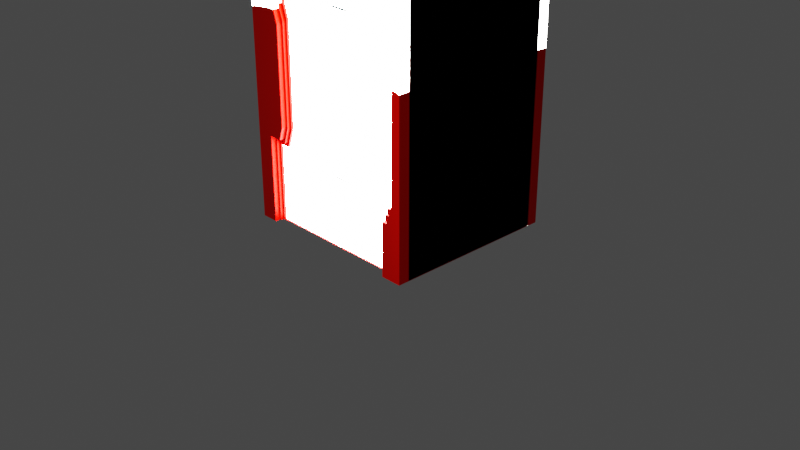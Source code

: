 # Source: porta.blend  (saved by Blender 3.0.42; exported with 4.5.12 LTS)
import bpy
from mathutils import Matrix  # noqa: F401  (used for matrix-valued properties, if any)

bpy.ops.wm.read_factory_settings(use_empty=True)
scene = bpy.context.scene
scene.name = 'Scene'

# ---- collections
col_collection = bpy.data.collections.new('Collection'); scene.collection.children.link(col_collection)

# ---- materials (node trees are filled in below, after node groups)
mat_material_002 = bpy.data.materials.new('Material.002')
mat_material_002.use_transparent_shadow = False
mat_material_001 = bpy.data.materials.new('Material.001')
mat_material_001.use_transparent_shadow = False
mat_material_003 = bpy.data.materials.new('Material.003')
mat_material_003.use_transparent_shadow = False

# ---- material node trees
mat_material_002.use_nodes = True; mat_material_002.node_tree.nodes.clear()
_N = mat_material_002.node_tree.nodes; _L = mat_material_002.node_tree.links
n0 = _N.new('ShaderNodeBsdfPrincipled'); n0.name = 'Principled BSDF'; n0.location = (10, 300)
n0.distribution = 'GGX'
n0.subsurface_method = 'RANDOM_WALK_SKIN'
n0.inputs[0].default_value = (255.0, 251.0, 231.0, 1.0)
n0.inputs[3].default_value = 1.45
n0.inputs[27].default_value = (0.0, 0.0, 0.0, 1.0)
n0.inputs[28].default_value = 1.0
n1 = _N.new('ShaderNodeOutputMaterial'); n1.name = 'Material Output'; n1.location = (300, 300)
_L.new(n0.outputs[0], n1.inputs[0])
n1.is_active_output = True
mat_material_001.use_nodes = True; mat_material_001.node_tree.nodes.clear()
_N = mat_material_001.node_tree.nodes; _L = mat_material_001.node_tree.links
n0 = _N.new('ShaderNodeBsdfPrincipled'); n0.name = 'Principled BSDF'; n0.location = (10, 300)
n0.distribution = 'GGX'
n0.subsurface_method = 'RANDOM_WALK_SKIN'
n0.inputs[0].default_value = (0.8, 0.001654, 0.0, 1.0)
n0.inputs[1].default_value = 1.0
n0.inputs[3].default_value = 1.45
n0.inputs[27].default_value = (0.0, 0.0, 0.0, 1.0)
n0.inputs[28].default_value = 1.0
n1 = _N.new('ShaderNodeOutputMaterial'); n1.name = 'Material Output'; n1.location = (300, 300)
_L.new(n0.outputs[0], n1.inputs[0])
n1.is_active_output = True
mat_material_003.use_nodes = True; mat_material_003.node_tree.nodes.clear()
_N = mat_material_003.node_tree.nodes; _L = mat_material_003.node_tree.links
n0 = _N.new('ShaderNodeBsdfPrincipled'); n0.name = 'Principled BSDF'; n0.location = (10, 300)
n0.distribution = 'GGX'
n0.subsurface_method = 'RANDOM_WALK_SKIN'
n0.inputs[0].default_value = (0.01599, 0.01599, 0.01599, 1.0)
n0.inputs[3].default_value = 1.45
n0.inputs[27].default_value = (0.0, 0.0, 0.0, 1.0)
n0.inputs[28].default_value = 1.0
n1 = _N.new('ShaderNodeOutputMaterial'); n1.name = 'Material Output'; n1.location = (300, 300)
_L.new(n0.outputs[0], n1.inputs[0])
n1.is_active_output = True

# ---- world
world_world = bpy.data.worlds.new('World'); scene.world = world_world
world_world.use_nodes = True; world_world.node_tree.nodes.clear()
_N = world_world.node_tree.nodes; _L = world_world.node_tree.links
n0 = _N.new('ShaderNodeOutputWorld'); n0.name = 'World Output'; n0.location = (300, 300)
n1 = _N.new('ShaderNodeBackground'); n1.name = 'Background'; n1.location = (10, 300)
n1.inputs[0].default_value = (0.05088, 0.05088, 0.05088, 1.0)
_L.new(n1.outputs[0], n0.inputs[0])
n0.is_active_output = True
world_world.color = (0.05088, 0.05088, 0.05088)
world_world.use_sun_shadow = False
world_world.sun_shadow_jitter_overblur = 0.0

# ---- cameras
cam_camera = bpy.data.cameras.new('Camera')
cam_camera.clip_end = 100.0
cam_camera.ortho_scale = 7.314

# ---- lights
light_light = bpy.data.lights.new('Light', 'POINT')
light_light.transmission_factor = 0.0
light_light.energy = 1000.0
light_light.shadow_soft_size = 0.1
light_light.shadow_maximum_resolution = 0.006
light_light.use_absolute_resolution = True

# ---- meshes
me_plane_001 = bpy.data.meshes.new('Plane.001')
me_plane_001.from_pydata([(-1.0, 1.0, 0.8231), (1.0, 1.0, 0.8231), (-1.0, 1.14e-08, 0.8231), (1.0, 1.14e-08, 0.8231), (0.006208, 1.14e-08, 0.7412), (-0.00036, 1.14e-08, 0.7412), (0.005857, 0.2304, 0.7412), (0.01225, 0.2238, 0.7412), (-0.0004813, 0.7479, 0.7412), (-0.007046, 0.7414, 0.7412), (-0.007046, 1.0, 0.7412), (-0.0004813, 1.0, 0.7412), (0.774, 1.14e-08, 0.8231), (0.7436, 1.14e-08, 0.8231), (0.7588, 1.14e-08, 0.8231), (0.7308, 1.0, 0.8231), (0.7612, 1.0, 0.8231), (0.746, 1.0, 0.8231), (0.7612, 0.7838, 0.8231), (0.7308, 0.7542, 0.8231), (-0.7792, 0.7122, 0.8876), (0.7436, 0.2076, 0.8231), (0.774, 0.1776, 0.8231), (-0.7944, 0.697, 0.8876), (-0.7832, 1.14e-08, 0.8231), (-0.8136, 1.14e-08, 0.8231), (-0.7984, 1.14e-08, 0.8231), (-0.7944, 1.0, 0.8231), (-0.7639, 1.0, 0.8231), (-0.7792, 1.0, 0.8231), (-0.7639, 0.7274, 0.8231), (-0.7944, 0.697, 0.8231), (-0.7944, 1.0, 0.8876), (-0.8136, 0.291, 0.8231), (-0.7832, 0.2606, 0.8231), (-0.7792, 1.0, 0.8876), (0.8354, 0.7513, 0.8231), (0.8488, 0.7814, 0.8231), (0.774, 1.14e-08, 0.8876), (0.8769, 0.7077, 0.8231), (0.9076, 0.7196, 0.8231), (0.774, 0.1776, 0.8876), (0.8666, 0.2524, 0.8231), (0.8968, 0.2395, 0.8231), (0.7588, 0.1926, 0.8876), (0.8229, 0.2089, 0.8231), (0.8356, 0.1787, 0.8231), (0.7588, 1.14e-08, 0.8876), (-0.664, 0.7274, 0.8231), (-0.6766, 0.697, 0.8231), (0.7612, 0.7838, 0.8876), (-0.6037, 0.6672, 0.8231), (-0.6342, 0.6546, 0.8231), (0.7612, 1.0, 0.8876), (-0.6037, 0.3208, 0.8231), (-0.6342, 0.3335, 0.8231), (0.746, 1.0, 0.8876), (-0.664, 0.2606, 0.8231), (-0.6766, 0.291, 0.8231), (0.746, 0.769, 0.8876), (-1.0, 1.0, 0.941), (1.0, 1.0, 0.941), (-1.0, 1.14e-08, 0.941), (1.0, 1.14e-08, 0.941), (0.774, 1.14e-08, 0.941), (0.7612, 1.0, 0.941), (0.7612, 0.7838, 0.941), (0.774, 0.1776, 0.941), (-0.8136, 1.14e-08, 0.941), (-0.7944, 1.0, 0.941), (-0.7944, 0.697, 0.941), (-0.8136, 0.291, 0.941), (0.8488, 0.7814, 0.941), (0.9076, 0.7196, 0.941), (0.8968, 0.2395, 0.941), (0.8356, 0.1787, 0.941), (-0.6766, 0.697, 0.941), (-0.6342, 0.6546, 0.941), (-0.6342, 0.3335, 0.941), (-0.6766, 0.291, 0.941), (-0.007046, 1.0, 0.8231), (-0.0004813, 1.0, 0.8231), (0.006208, 1.14e-08, 0.8231), (-0.00036, 1.14e-08, 0.8231), (-0.0004813, 0.7479, 0.8231), (-0.007046, 0.7414, 0.8231), (0.005857, 0.2304, 0.8231), (0.01225, 0.2238, 0.8231), (0.2191, 0.7398, 0.8231), (0.2218, 0.7463, 0.8231), (0.2685, 0.69, 0.8231), (0.2751, 0.6927, 0.8231), (0.2685, 0.2798, 0.8231), (0.2751, 0.2771, 0.8231), (0.2191, 0.2304, 0.8231), (0.2218, 0.2238, 0.8231), (0.2218, 0.2238, 0.7412), (0.2191, 0.2304, 0.7412), (0.2751, 0.2771, 0.7412), (0.2685, 0.2798, 0.7412), (0.2751, 0.6927, 0.7412), (0.2685, 0.69, 0.7412), (0.2218, 0.7463, 0.7412), (0.2191, 0.7398, 0.7412), (0.746, 1.0, 0.8509), (0.7308, 1.0, 0.8509), (0.7308, 0.7542, 0.8509), (0.746, 0.769, 0.8509), (0.7612, 1.0, 0.8509), (0.7612, 0.7838, 0.8509), (0.7588, 0.1926, 0.8509), (0.7436, 0.2076, 0.8509), (0.7436, 1.14e-08, 0.8509), (0.7588, 1.14e-08, 0.8509), (0.774, 0.1776, 0.8509), (0.774, 1.14e-08, 0.8509), (-0.7792, 1.0, 0.8509), (-0.7944, 1.0, 0.8509), (-0.7944, 0.697, 0.8509), (-0.7792, 0.7122, 0.8509), (-0.7639, 1.0, 0.8509), (-0.7639, 0.7274, 0.8509), (-0.7984, 0.2758, 0.8509), (-0.8136, 0.291, 0.8509), (-0.8136, 1.14e-08, 0.8509), (-0.7984, 1.14e-08, 0.8509), (-0.7832, 0.2606, 0.8509), (-0.7832, 1.14e-08, 0.8509), (-0.6766, 0.697, 0.8509), (-0.6703, 0.7122, 0.8509), (-0.664, 0.7274, 0.8509), (-0.6342, 0.6546, 0.8509), (-0.6189, 0.6609, 0.8509), (-0.6037, 0.6672, 0.8509), (-0.6342, 0.3335, 0.8509), (-0.6189, 0.3271, 0.8509), (-0.6037, 0.3208, 0.8509), (-0.6766, 0.291, 0.8509), (-0.6703, 0.2758, 0.8509), (-0.664, 0.2606, 0.8509), (0.8356, 0.1787, 0.8509), (0.8292, 0.1938, 0.8509), (0.8229, 0.2089, 0.8509), (0.8968, 0.2395, 0.8509), (0.8817, 0.2459, 0.8509), (0.8666, 0.2524, 0.8509), (0.9076, 0.7196, 0.8509), (0.8922, 0.7137, 0.8509), (0.8769, 0.7077, 0.8509), (0.8488, 0.7814, 0.8509), (0.8421, 0.7664, 0.8509), (0.8354, 0.7513, 0.8509), (-0.7984, 0.2758, 0.8876), (-0.8136, 0.291, 0.8876), (-0.8136, 1.14e-08, 0.8876), (-0.7984, 1.14e-08, 0.8876), (-0.6766, 0.697, 0.8876), (-0.6703, 0.7122, 0.8876), (-0.6342, 0.6546, 0.8876), (-0.6189, 0.6609, 0.8876), (-0.6342, 0.3335, 0.8876), (-0.6189, 0.3271, 0.8876), (-0.6766, 0.291, 0.8876), (-0.6703, 0.2758, 0.8876), (0.8356, 0.1787, 0.8876), (0.8292, 0.1938, 0.8876), (0.8968, 0.2395, 0.8876), (0.8817, 0.2459, 0.8876), (0.9076, 0.7196, 0.8876), (0.8922, 0.7137, 0.8876), (0.8488, 0.7814, 0.8876), (0.8421, 0.7664, 0.8876), (0.9046, 0.5846, 0.941), (1.0, 0.5766, 0.8231), (1.0, 0.575, 0.941), (0.874, 0.581, 0.8509), (0.8892, 0.5792, 0.8509), (0.874, 0.5786, 0.8231), (0.8892, 0.5807, 0.8876), (0.9045, 0.5814, 0.8882), (0.9045, 0.5813, 0.8876), (-1.0, 0.6927, 0.8231), (-1.0, 0.69, 0.941), (-1.0, 0.9999, 0.8402), (1.0, 0.9999, 0.8402), (-1.0, 0.9999, -0.8402), (1.0, 0.9999, -0.8402), (-1.0, 0.0, 0.8402), (1.0, 0.0, 0.8402), (-1.0, 0.0, -0.8402), (1.0, 0.0, -0.8402), (-0.9993, 1.001, 0.9029), (-0.9993, 0.0, 0.9029), (-0.9993, 1.001, -0.9029), (-0.9993, 0.0, -0.9029), (0.9928, 1.001, 0.9029), (0.9928, 0.0, 0.9029), (0.9928, 1.001, -0.9029), (0.9928, 0.0, -0.9029)], [], [(49, 31, 70, 76), (10, 9, 8, 11), (3, 173, 174, 63), (28, 29, 116, 120), (16, 17, 104, 108), (37, 18, 109, 149), (36, 39, 148, 151), (55, 58, 137, 134), (46, 43, 143, 140), (54, 51, 133, 136), (27, 31, 118, 117), (45, 21, 111, 142), (31, 49, 128, 118), (15, 19, 106, 105), (29, 27, 117, 116), (24, 34, 126, 127), (17, 15, 105, 104), (12, 22, 114, 115), (26, 24, 127, 125), (40, 37, 149, 146), (14, 12, 115, 113), (39, 177, 175, 148), (52, 55, 134, 131), (22, 46, 140, 114), (51, 48, 130, 133), (34, 57, 139, 126), (25, 26, 125, 124), (13, 14, 113, 112), (33, 25, 124, 123), (21, 13, 112, 111), (58, 33, 123, 137), (28, 30, 48, 51, 54, 57, 34, 24, 83, 86, 94, 92, 90, 88, 85, 80), (62, 68, 71, 79, 78, 77, 76, 70, 182), (65, 66, 72, 73, 172, 174, 61), (16, 18, 66, 65), (58, 55, 78, 79), (46, 22, 67, 75), (37, 40, 73, 72), (0, 181, 182, 60), (25, 33, 71, 68), (31, 27, 69, 70), (55, 52, 77, 78), (40, 43, 74, 179, 172, 73), (1, 16, 65, 61), (12, 3, 63, 64), (52, 49, 76, 77), (33, 58, 79, 71), (2, 25, 68, 62), (43, 46, 75, 74), (18, 37, 72, 66), (27, 0, 60, 69), (22, 12, 64, 67), (89, 84, 8, 102), (86, 83, 5, 6), (88, 90, 101, 103), (95, 93, 98, 96), (84, 81, 11, 8), (94, 86, 6, 97), (91, 89, 102, 100), (81, 84, 89, 91, 93, 95, 87, 82, 13, 21, 45, 42, 177, 39, 36, 19, 15), (6, 5, 4, 7), (7, 96, 97, 6), (96, 98, 99, 97), (98, 100, 101, 99), (100, 102, 103, 101), (102, 8, 9, 103), (92, 94, 97, 99), (83, 82, 4, 5), (85, 88, 103, 9), (93, 91, 100, 98), (82, 87, 7, 4), (81, 80, 10, 11), (87, 95, 96, 7), (80, 85, 9, 10), (90, 92, 99, 101), (105, 106, 107, 104), (144, 141, 165, 167), (111, 112, 113, 110), (108, 104, 56, 53), (149, 109, 50, 170), (116, 119, 121, 120), (119, 116, 35, 20), (122, 125, 127, 126), (129, 119, 20, 157), (119, 129, 130, 121), (104, 107, 59, 56), (129, 132, 133, 130), (134, 137, 162, 160), (132, 135, 136, 133), (140, 143, 166, 164), (135, 138, 139, 136), (117, 118, 23, 32), (138, 122, 126, 139), (118, 128, 156, 23), (110, 141, 142, 111), (150, 147, 169, 171), (141, 144, 145, 142), (116, 117, 32, 35), (144, 176, 175, 145), (135, 132, 159, 161), (147, 150, 151, 148), (115, 114, 41, 38), (150, 107, 106, 151), (48, 30, 121, 130), (19, 36, 151, 106), (18, 16, 108, 109), (49, 52, 131, 128), (42, 45, 142, 145), (30, 28, 120, 121), (57, 54, 136, 139), (43, 40, 146, 143), (56, 59, 50, 53), (44, 47, 38, 41), (32, 23, 20, 35), (153, 154, 155, 152), (23, 156, 157, 20), (156, 158, 159, 157), (158, 160, 161, 159), (160, 162, 163, 161), (162, 153, 152, 163), (41, 164, 165, 44), (164, 166, 167, 165), (166, 180, 178, 167), (168, 170, 171, 169), (170, 50, 59, 171), (138, 135, 161, 163), (107, 150, 171, 59), (109, 108, 53, 50), (128, 131, 158, 156), (143, 146, 168, 180, 166), (137, 123, 153, 162), (132, 129, 157, 159), (123, 124, 154, 153), (122, 138, 163, 152), (147, 176, 178, 169), (124, 125, 155, 154), (110, 113, 47, 44), (125, 122, 152, 155), (114, 140, 164, 41), (131, 134, 160, 158), (113, 115, 38, 47), (146, 149, 170, 168), (141, 110, 44, 165), (174, 173, 1, 61), (174, 172, 74, 75, 67, 64, 63), (175, 177, 42, 145), (172, 179, 74), (178, 176, 144, 167), (175, 176, 147, 148), (178, 180, 168, 169), (182, 181, 2, 62), (182, 70, 69, 60), (183, 184, 186, 185), (187, 188, 190, 189), (191, 192, 194, 193), (195, 196, 198, 197)])
me_plane_001.polygons.foreach_set('material_index', [0, 2, 1, 0, 0, 0, 0, 0, 0, 1, 0, 1, 0, 0, 0, 1, 0, 0, 0, 0, 0, 0, 0, 0, 1, 1, 0, 0, 0, 1, 0, 0, 1, 0, 0, 1, 1, 0, 0, 1, 0, 1, 0, 0, 0, 1, 1, 0, 1, 0, 0, 1, 2, 2, 2, 2, 2, 2, 2, 0, 2, 2, 2, 2, 2, 2, 2, 0, 2, 2, 2, 0, 2, 2, 2, 0, 1, 1, 0, 0, 0, 0, 1, 0, 0, 0, 1, 0, 1, 0, 1, 0, 1, 0, 1, 0, 1, 0, 1, 1, 0, 0, 0, 0, 0, 0, 0, 1, 0, 1, 0, 0, 1, 0, 1, 0, 1, 1, 1, 1, 1, 1, 1, 0, 0, 1, 0, 0, 0, 0, 0, 1, 0, 1, 0, 0, 1, 1, 0, 0, 0, 0, 1, 0, 1, 1, 1, 1, 0, 0, 1, 0, 1, 1, 1, 1])
_uv = me_plane_001.uv_layers.new(name='UVMap')
_uv.uv.foreach_set('vector', [0.1617, 0.8485, 0.1028, 0.8485, 0.1028, 0.8485, 0.1617, 0.8485, 0.4965, 1.0, 0.4965, 0.8707, 0.4998, 0.874, 0.4998, 1.0, 0.0, 0.0, 0.0, 0.0, 0.0, 0.0, 0.0, 0.0, 0.0, 0.0, 0.0, 0.0, 0.0, 0.0, 0.0, 0.0, 0.0, 0.0, 0.0, 0.0, 0.0, 0.0, 0.0, 0.0, 0.9244, 0.8907, 0.8806, 0.8919, 0.8806, 0.8919, 0.9244, 0.8907, 0.9177, 0.8757, 0.9384, 0.8539, 0.9384, 0.8539, 0.9177, 0.8757, 0.1829, 0.6667, 0.1617, 0.6455, 0.1617, 0.6455, 0.1829, 0.6667, 0.9178, 0.5893, 0.9484, 0.6197, 0.9484, 0.6197, 0.9178, 0.5893, 0.1981, 0.6604, 0.1981, 0.8336, 0.1981, 0.8336, 0.1981, 0.6604, 0.1028, 1.0, 0.1028, 0.8485, 0.1028, 0.8485, 0.1028, 1.0, 0.9114, 0.6044, 0.8718, 0.6038, 0.8718, 0.6038, 0.9114, 0.6044, 0.1028, 0.8485, 0.1617, 0.8485, 0.1617, 0.8485, 0.1028, 0.8485, 0.8654, 1.0, 0.8654, 0.8771, 0.8654, 0.8771, 0.8654, 1.0, 0.0, 0.0, 0.0, 0.0, 0.0, 0.0, 0.0, 0.0, 0.1084, 0.5, 0.1084, 0.6303, 0.1084, 0.6303, 0.1084, 0.5, 0.0, 0.0, 0.0, 0.0, 0.0, 0.0, 0.0, 0.0, 0.887, 0.5, 0.887, 0.5888, 0.887, 0.5888, 0.887, 0.5, 0.0, 0.0, 0.0, 0.0, 0.0, 0.0, 0.0, 0.0, 0.9538, 0.8598, 0.9244, 0.8907, 0.9244, 0.8907, 0.9538, 0.8598, 0.0, 0.0, 0.0, 0.0, 0.0, 0.0, 0.0, 0.0, 0.9384, 0.8539, 0.937, 0.7893, 0.937, 0.7905, 0.9384, 0.8539, 0.1829, 0.8273, 0.1829, 0.6667, 0.1829, 0.6667, 0.1829, 0.8273, 0.887, 0.5888, 0.9178, 0.5893, 0.9178, 0.5893, 0.887, 0.5888, 0.1981, 0.8336, 0.168, 0.8637, 0.168, 0.8637, 0.1981, 0.8336, 0.1084, 0.6303, 0.168, 0.6303, 0.168, 0.6303, 0.1084, 0.6303, 0.0, 0.0, 0.0, 0.0, 0.0, 0.0, 0.0, 0.0, 0.0, 0.0, 0.0, 0.0, 0.0, 0.0, 0.0, 0.0, 0.0932, 0.6455, 0.0932, 0.5, 0.0932, 0.5, 0.0932, 0.6455, 0.8718, 0.6038, 0.8718, 0.5, 0.8718, 0.5, 0.8718, 0.6038, 0.1617, 0.6455, 0.0932, 0.6455, 0.0932, 0.6455, 0.1617, 0.6455, 0.118, 1.0, 0.118, 0.8637, 0.168, 0.8637, 0.1981, 0.8336, 0.1981, 0.6604, 0.168, 0.6303, 0.1084, 0.6303, 0.1084, 0.5, 0.4998, 0.5, 0.5029, 0.6152, 0.6095, 0.6152, 0.6343, 0.6399, 0.6343, 0.845, 0.6095, 0.8699, 0.4965, 0.8707, 0.4965, 1.0, 0.0, 0.5, 0.0932, 0.5, 0.0932, 0.6455, 0.1617, 0.6455, 0.1829, 0.6667, 0.1829, 0.8273, 0.1617, 0.8485, 0.1028, 0.8485, 0.0, 0.845, 0.8806, 1.0, 0.8806, 0.8919, 0.9244, 0.8907, 0.9538, 0.8598, 0.9523, 0.7923, 1.0, 0.7875, 1.0, 1.0, 0.8806, 1.0, 0.8806, 0.8919, 0.8806, 0.8919, 0.8806, 1.0, 0.1617, 0.6455, 0.1829, 0.6667, 0.1829, 0.6667, 0.1617, 0.6455, 0.9178, 0.5893, 0.887, 0.5888, 0.887, 0.5888, 0.9178, 0.5893, 0.9244, 0.8907, 0.9538, 0.8598, 0.9538, 0.8598, 0.9244, 0.8907, 0.0, 0.0, 0.0, 0.0, 0.0, 0.0, 0.0, 0.0, 0.0932, 0.5, 0.0932, 0.6455, 0.0932, 0.6455, 0.0932, 0.5, 0.1028, 0.8485, 0.1028, 1.0, 0.1028, 1.0, 0.1028, 0.8485, 0.1829, 0.6667, 0.1829, 0.8273, 0.1829, 0.8273, 0.1829, 0.6667, 0.9538, 0.8598, 0.9484, 0.6197, 0.9484, 0.6197, 0.9522, 0.7907, 0.9523, 0.7923, 0.9538, 0.8598, 0.0, 0.0, 0.0, 0.0, 0.0, 0.0, 0.0, 0.0, 0.0, 0.0, 0.0, 0.0, 0.0, 0.0, 0.0, 0.0, 0.1829, 0.8273, 0.1617, 0.8485, 0.1617, 0.8485, 0.1829, 0.8273, 0.0932, 0.6455, 0.1617, 0.6455, 0.1617, 0.6455, 0.0932, 0.6455, 0.0, 0.0, 0.0, 0.0, 0.0, 0.0, 0.0, 0.0, 0.9484, 0.6197, 0.9178, 0.5893, 0.9178, 0.5893, 0.9484, 0.6197, 0.8806, 0.8919, 0.9244, 0.8907, 0.9244, 0.8907, 0.8806, 0.8919, 0.0, 0.0, 0.0, 0.0, 0.0, 0.0, 0.0, 0.0, 0.887, 0.5888, 0.887, 0.5, 0.887, 0.5, 0.887, 0.5888, 0.6109, 0.8732, 0.4998, 0.874, 0.4998, 0.874, 0.6109, 0.8732, 0.5029, 0.6152, 0.4998, 0.5, 0.4998, 0.5, 0.5029, 0.6152, 0.6095, 0.8699, 0.6343, 0.845, 0.6343, 0.845, 0.6095, 0.8699, 0.6109, 0.6119, 0.6375, 0.6385, 0.6375, 0.6385, 0.6109, 0.6119, 0.4998, 0.874, 0.4998, 1.0, 0.4998, 1.0, 0.4998, 0.874, 0.6095, 0.6152, 0.5029, 0.6152, 0.5029, 0.6152, 0.6095, 0.6152, 0.6375, 0.8463, 0.6109, 0.8732, 0.6109, 0.8732, 0.6375, 0.8463, 0.4998, 1.0, 0.4998, 0.874, 0.6109, 0.8732, 0.6375, 0.8463, 0.6375, 0.6385, 0.6109, 0.6119, 0.5061, 0.6119, 0.5031, 0.5, 0.8718, 0.5, 0.8718, 0.6038, 0.9114, 0.6044, 0.9333, 0.6262, 0.937, 0.7893, 0.9384, 0.8539, 0.9177, 0.8757, 0.8654, 0.8771, 0.8654, 1.0, 0.5029, 0.6152, 0.4998, 0.5, 0.5031, 0.5, 0.5061, 0.6119, 0.5061, 0.6119, 0.6109, 0.6119, 0.6095, 0.6152, 0.5029, 0.6152, 0.6109, 0.6119, 0.6375, 0.6385, 0.6343, 0.6399, 0.6095, 0.6152, 0.6375, 0.6385, 0.6375, 0.8463, 0.6343, 0.845, 0.6343, 0.6399, 0.6375, 0.8463, 0.6109, 0.8732, 0.6095, 0.8699, 0.6343, 0.845, 0.6109, 0.8732, 0.4998, 0.874, 0.4965, 0.8707, 0.6095, 0.8699, 0.6343, 0.6399, 0.6095, 0.6152, 0.6095, 0.6152, 0.6343, 0.6399, 0.0, 0.0, 0.0, 0.0, 0.0, 0.0, 0.0, 0.0, 0.4965, 0.8707, 0.6095, 0.8699, 0.6095, 0.8699, 0.4965, 0.8707, 0.6375, 0.6385, 0.6375, 0.8463, 0.6375, 0.8463, 0.6375, 0.6385, 0.5031, 0.5, 0.5061, 0.6119, 0.5061, 0.6119, 0.5031, 0.5, 0.0, 0.0, 0.0, 0.0, 0.0, 0.0, 0.0, 0.0, 0.5061, 0.6119, 0.6109, 0.6119, 0.6109, 0.6119, 0.5061, 0.6119, 0.4965, 1.0, 0.4965, 0.8707, 0.4965, 0.8707, 0.4965, 1.0, 0.6343, 0.845, 0.6343, 0.6399, 0.6343, 0.6399, 0.6343, 0.845, 0.8654, 1.0, 0.8654, 0.8771, 0.873, 0.8845, 0.873, 1.0, 0.9409, 0.623, 0.9146, 0.5969, 0.9146, 0.5969, 0.9409, 0.623, 0.8718, 0.6038, 0.8718, 0.5, 0.8794, 0.5, 0.8794, 0.5963, 0.0, 0.0, 0.0, 0.0, 0.0, 0.0, 0.0, 0.0, 0.9244, 0.8907, 0.8806, 0.8919, 0.8806, 0.8919, 0.9244, 0.8907, 0.1104, 1.0, 0.1104, 0.8561, 0.118, 0.8637, 0.118, 1.0, 0.1104, 0.8561, 0.1104, 1.0, 0.1104, 1.0, 0.1104, 0.8561, 0.1008, 0.6379, 0.1008, 0.5, 0.1084, 0.5, 0.1084, 0.6303, 0.1649, 0.8561, 0.1104, 0.8561, 0.1104, 0.8561, 0.1649, 0.8561, 0.1104, 0.8561, 0.1649, 0.8561, 0.168, 0.8637, 0.118, 0.8637, 0.873, 1.0, 0.873, 0.8845, 0.873, 0.8845, 0.873, 1.0, 0.1649, 0.8561, 0.1905, 0.8304, 0.1981, 0.8336, 0.168, 0.8637, 0.1829, 0.6667, 0.1617, 0.6455, 0.1617, 0.6455, 0.1829, 0.6667, 0.1905, 0.8304, 0.1905, 0.6636, 0.1981, 0.6604, 0.1981, 0.8336, 0.9178, 0.5893, 0.9484, 0.6197, 0.9484, 0.6197, 0.9178, 0.5893, 0.1905, 0.6636, 0.1649, 0.6379, 0.168, 0.6303, 0.1981, 0.6604, 0.1028, 1.0, 0.1028, 0.8485, 0.1028, 0.8485, 0.1028, 1.0, 0.1649, 0.6379, 0.1008, 0.6379, 0.1084, 0.6303, 0.168, 0.6303, 0.1028, 0.8485, 0.1617, 0.8485, 0.1617, 0.8485, 0.1028, 0.8485, 0.8794, 0.5963, 0.9146, 0.5969, 0.9114, 0.6044, 0.8718, 0.6038, 0.921, 0.8832, 0.9461, 0.8568, 0.9461, 0.8568, 0.921, 0.8832, 0.9146, 0.5969, 0.9409, 0.623, 0.9333, 0.6262, 0.9114, 0.6044, 0.0, 0.0, 0.0, 0.0, 0.0, 0.0, 0.0, 0.0, 0.9409, 0.623, 0.9446, 0.7896, 0.937, 0.7905, 0.9333, 0.6262, 0.1905, 0.6636, 0.1905, 0.8304, 0.1905, 0.8304, 0.1905, 0.6636, 0.9461, 0.8568, 0.921, 0.8832, 0.9177, 0.8757, 0.9384, 0.8539, 0.887, 0.5, 0.887, 0.5888, 0.887, 0.5888, 0.887, 0.5, 0.921, 0.8832, 0.873, 0.8845, 0.8654, 0.8771, 0.9177, 0.8757, 0.168, 0.8637, 0.118, 0.8637, 0.118, 0.8637, 0.168, 0.8637, 0.8654, 0.8771, 0.9177, 0.8757, 0.9177, 0.8757, 0.8654, 0.8771, 0.8806, 0.8919, 0.8806, 1.0, 0.8806, 1.0, 0.8806, 0.8919, 0.1617, 0.8485, 0.1829, 0.8273, 0.1829, 0.8273, 0.1617, 0.8485, 0.9333, 0.6262, 0.9114, 0.6044, 0.9114, 0.6044, 0.9333, 0.6262, 0.118, 0.8637, 0.118, 1.0, 0.118, 1.0, 0.118, 0.8637, 0.168, 0.6303, 0.1981, 0.6604, 0.1981, 0.6604, 0.168, 0.6303, 0.9484, 0.6197, 0.9538, 0.8598, 0.9538, 0.8598, 0.9484, 0.6197, 0.873, 1.0, 0.873, 0.8845, 0.8806, 0.8919, 0.8806, 1.0, 0.8794, 0.5963, 0.8794, 0.5, 0.887, 0.5, 0.887, 0.5888, 0.1028, 1.0, 0.1028, 0.8485, 0.1104, 0.8561, 0.1104, 1.0, 0.0932, 0.6455, 0.0932, 0.5, 0.1008, 0.5, 0.1008, 0.6379, 0.1028, 0.8485, 0.1617, 0.8485, 0.1649, 0.8561, 0.1104, 0.8561, 0.1617, 0.8485, 0.1829, 0.8273, 0.1905, 0.8304, 0.1649, 0.8561, 0.1829, 0.8273, 0.1829, 0.6667, 0.1905, 0.6636, 0.1905, 0.8304, 0.1829, 0.6667, 0.1617, 0.6455, 0.1649, 0.6379, 0.1905, 0.6636, 0.1617, 0.6455, 0.0932, 0.6455, 0.1008, 0.6379, 0.1649, 0.6379, 0.887, 0.5888, 0.9178, 0.5893, 0.9146, 0.5969, 0.8794, 0.5963, 0.9178, 0.5893, 0.9484, 0.6197, 0.9409, 0.623, 0.9146, 0.5969, 0.9484, 0.6197, 0.9522, 0.7907, 0.9446, 0.7904, 0.9409, 0.623, 0.9538, 0.8598, 0.9244, 0.8907, 0.921, 0.8832, 0.9461, 0.8568, 0.9244, 0.8907, 0.8806, 0.8919, 0.873, 0.8845, 0.921, 0.8832, 0.1649, 0.6379, 0.1905, 0.6636, 0.1905, 0.6636, 0.1649, 0.6379, 0.873, 0.8845, 0.921, 0.8832, 0.921, 0.8832, 0.873, 0.8845, 0.8806, 0.8919, 0.8806, 1.0, 0.8806, 1.0, 0.8806, 0.8919, 0.1617, 0.8485, 0.1829, 0.8273, 0.1829, 0.8273, 0.1617, 0.8485, 0.9484, 0.6197, 0.9538, 0.8598, 0.9538, 0.8598, 0.9522, 0.7907, 0.9484, 0.6197, 0.1617, 0.6455, 0.0932, 0.6455, 0.0932, 0.6455, 0.1617, 0.6455, 0.1905, 0.8304, 0.1649, 0.8561, 0.1649, 0.8561, 0.1905, 0.8304, 0.0932, 0.6455, 0.0932, 0.5, 0.0932, 0.5, 0.0932, 0.6455, 0.1008, 0.6379, 0.1649, 0.6379, 0.1649, 0.6379, 0.1008, 0.6379, 0.9461, 0.8568, 0.9446, 0.7896, 0.9446, 0.7904, 0.9461, 0.8568, 0.0, 0.0, 0.0, 0.0, 0.0, 0.0, 0.0, 0.0, 0.8794, 0.5963, 0.8794, 0.5, 0.8794, 0.5, 0.8794, 0.5963, 0.1008, 0.5, 0.1008, 0.6379, 0.1008, 0.6379, 0.1008, 0.5, 0.887, 0.5888, 0.9178, 0.5893, 0.9178, 0.5893, 0.887, 0.5888, 0.1829, 0.8273, 0.1829, 0.6667, 0.1829, 0.6667, 0.1829, 0.8273, 0.0, 0.0, 0.0, 0.0, 0.0, 0.0, 0.0, 0.0, 0.9538, 0.8598, 0.9244, 0.8907, 0.9244, 0.8907, 0.9538, 0.8598, 0.9146, 0.5969, 0.8794, 0.5963, 0.8794, 0.5963, 0.9146, 0.5969, 0.0, 0.0, 0.0, 0.0, 0.0, 0.0, 0.0, 0.0, 1.0, 0.7875, 0.9523, 0.7923, 0.9484, 0.6197, 0.9178, 0.5893, 0.887, 0.5888, 0.887, 0.5, 1.0, 0.5, 0.937, 0.7905, 0.937, 0.7893, 0.9333, 0.6262, 0.9333, 0.6262, 0.9523, 0.7923, 0.9522, 0.7907, 0.9484, 0.6197, 0.9446, 0.7904, 0.9446, 0.7896, 0.9409, 0.623, 0.9409, 0.623, 0.937, 0.7905, 0.9446, 0.7896, 0.9461, 0.8568, 0.9384, 0.8539, 0.9446, 0.7904, 0.9522, 0.7907, 0.9538, 0.8598, 0.9461, 0.8568, 0.0, 0.0, 0.0, 0.0, 0.0, 0.0, 0.0, 0.0, 0.0, 0.845, 0.1028, 0.8485, 0.1028, 1.0, 0.0, 1.0, 0.0, 0.0, 1.0, 0.0, 1.0, 1.0, 0.0, 1.0, 0.0, 0.0, 1.0, 0.0, 1.0, 1.0, 0.0, 1.0, 0.0, 0.0, 1.0, 0.0, 1.0, 1.0, 0.0, 1.0, 0.0, 0.0, 1.0, 0.0, 1.0, 1.0, 0.0, 1.0])
me_plane_001.materials.append(mat_material_002)
me_plane_001.materials.append(mat_material_001)
me_plane_001.materials.append(mat_material_003)
me_plane_001.use_remesh_fix_poles = True
me_plane_001.use_remesh_preserve_attributes = False
me_plane_001.update()

# ---- objects
ob_light = bpy.data.objects.new('Light', light_light)
ob_camera = bpy.data.objects.new('Camera', cam_camera)
ob_porta = bpy.data.objects.new('Porta', me_plane_001)

# ---- transforms, parenting, visibility, modifiers, constraints
ob_light.location = (1.725, -4.529, 1.17)
ob_light.rotation_euler = (0.6503, 0.05522, 1.866)
ob_light.lock_rotations_4d = False
ob_light.empty_display_type = 'ARROWS'
ob_light.color = (0.0, 0.0, 0.0, 0.0)
ob_light.lineart.crease_threshold = 0.0
ob_camera.location = (7.359, -6.926, 4.958)
ob_camera.rotation_euler = (1.109, 0.0, 0.8149)
ob_camera.lock_rotations_4d = False
ob_camera.empty_display_type = 'ARROWS'
ob_camera.color = (0.0, 0.0, 0.0, 0.0)
ob_camera.display_type = 'WIRE'
ob_camera.lineart.crease_threshold = 0.0
ob_porta.location = (0.0, 0.0, 0.0)
ob_porta.rotation_euler = (1.571, 0.0, 0.0)
ob_porta.scale = (1.0, 3.157, 1.0)
_m = ob_porta.modifiers.new('Mirror', 'MIRROR')
_m.use_axis = (False, False, True)

# ---- collection membership
col_collection.objects.link(ob_light)
col_collection.objects.link(ob_camera)
col_collection.objects.link(ob_porta)

# ---- scene / render settings (as saved in the file)
scene.camera = ob_camera
scene.frame_start = 1; scene.frame_end = 250; scene.frame_set(1)
scene.render.engine = 'BLENDER_EEVEE_NEXT'
scene.cycles.sampling_pattern = 'TABULATED_SOBOL'
scene.cycles.use_light_tree = False
scene.view_settings.view_transform = 'Filmic'
bpy.context.view_layer.update()
